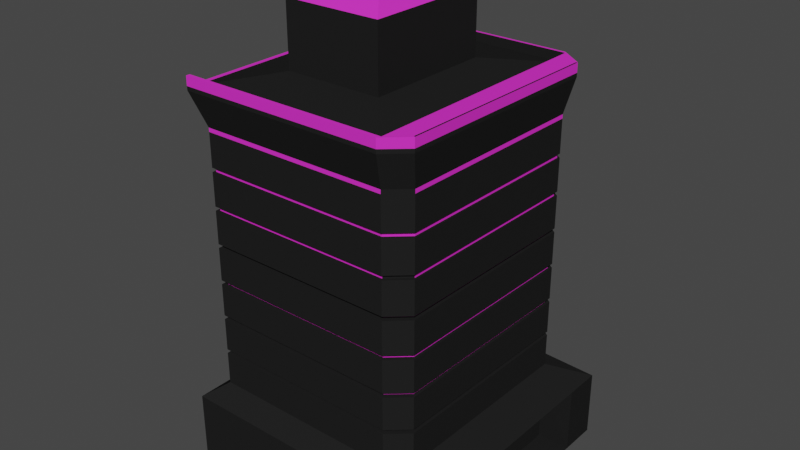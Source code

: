 # Source: Hotel_Building_1_.blend  (saved by Blender 3.0.42; exported with 4.5.12 LTS)
import bpy
from mathutils import Matrix  # noqa: F401  (used for matrix-valued properties, if any)

bpy.ops.wm.read_factory_settings(use_empty=True)
scene = bpy.context.scene
scene.name = 'Scene'

# ---- collections
col_collection = bpy.data.collections.new('Collection'); scene.collection.children.link(col_collection)

# ---- images (referenced by path relative to the original .blend; pixels are not part of the script)
import os
ASSET_DIR = os.environ.get("B2B_ASSET_DIR", "")  # directory of the original .blend (textures are referenced by path, not embedded)
HERE = os.path.dirname(os.path.abspath(__file__))  # packed textures are extracted next to this script under _unpacked/

def load_image(name, relpath, width, height, colorspace="sRGB"):
    """Load a texture the original file referenced (path relative to the .blend, or extracted next to this script)."""
    p = next((c for c in (os.path.join(HERE, relpath), os.path.join(ASSET_DIR, relpath)) if relpath and os.path.exists(c)), "")
    if p:
        img = bpy.data.images.load(p, check_existing=True)
        img.name = name
    else:  # same state as the original file: an image datablock whose file is absent (Cycles renders it pink)
        img = bpy.data.images.new(name, width, height)
        img.source = "FILE"
        img.filepath = "//" + (relpath or name)
    img.colorspace_settings.name = colorspace
    return img
img_material_base_color_001 = load_image('Material Base Color.001', '', 1024, 1024, 'sRGB')

# ---- materials (node trees are filled in below, after node groups)
mat_material = bpy.data.materials.new('Material')
mat_material.use_transparent_shadow = False
mat_material.diffuse_color = (0.016, 0.016, 0.016, 1.0)
mat_material_001 = bpy.data.materials.new('Material.001')
mat_material_001.use_transparent_shadow = False
mat_material_001.diffuse_color = (0.8, 0.0356, 0.6413, 1.0)

# ---- material node trees

# ---- world
world_world = bpy.data.worlds.new('World'); scene.world = world_world
world_world.use_nodes = True; world_world.node_tree.nodes.clear()
_N = world_world.node_tree.nodes; _L = world_world.node_tree.links
n0 = _N.new('ShaderNodeOutputWorld'); n0.name = 'World Output'; n0.location = (300, 300)
n1 = _N.new('ShaderNodeBackground'); n1.name = 'Background'; n1.location = (10, 300)
n1.inputs[0].default_value = (0.05088, 0.05088, 0.05088, 1.0)
_L.new(n1.outputs[0], n0.inputs[0])
n0.is_active_output = True
world_world.color = (0.05088, 0.05088, 0.05088)
world_world.use_sun_shadow = False
world_world.sun_shadow_jitter_overblur = 0.0

# ---- meshes
me_plane = bpy.data.meshes.new('Plane')
me_plane.from_pydata([(-1.0, -1.0, 0.0), (1.0, -1.0, 0.0), (-1.0, 1.0, 0.0), (1.0, 1.0, 0.0), (-1.0, -1.0, 0.0), (1.0, -1.0, 0.0), (-1.0, 1.0, 0.0), (1.0, 1.0, 0.0), (-1.0, -1.0, 0.495), (1.0, -1.0, 0.495), (-1.0, 1.0, 0.495), (1.0, 1.0, 0.495), (-1.0, -0.6604, 0.0), (1.0, -0.6604, 0.0), (-1.0, -0.6604, 0.0), (1.0, -0.6604, 0.0), (1.0, -0.6604, 0.495), (1.0, 0.718, 0.0), (1.0, 0.718, 0.0), (1.0, 0.718, 0.495), (-1.0, 0.718, 0.0), (-1.0, 0.718, 0.0), (0.6376, -1.0, 0.0), (0.6376, 1.0, 0.0), (0.6376, -1.0, 0.0), (0.6376, 1.0, 0.0), (0.6376, -1.0, 0.495), (0.6376, 1.0, 0.495), (0.7548, -0.6604, 0.001817), (0.7548, -0.6597, 0.495), (0.7548, 0.718, 0.0), (0.7548, 0.7125, 0.495), (-0.84, -0.8662, 0.6161), (0.5815, -0.8662, 0.6161), (0.7253, -0.7367, 0.6161), (0.7436, 0.7493, 0.6161), (0.5815, 0.87, 0.6161), (-0.84, 0.87, 0.6161), (-0.84, -0.8662, 0.8924), (-0.84, -0.8662, 0.8628), (0.5815, -0.8662, 0.8628), (0.7253, -0.7367, 0.8628), (0.7436, 0.7493, 0.8628), (0.5815, 0.87, 0.8628), (-0.84, 0.87, 0.8628), (-0.84, -0.8662, 1.139), (0.5815, -0.8662, 0.8924), (0.7253, -0.7367, 0.8924), (0.7436, 0.7493, 0.8924), (0.5815, 0.87, 0.8924), (-0.84, 0.87, 0.8924), (-0.84, -0.8662, 1.169), (0.5815, -0.8662, 1.139), (0.7253, -0.7367, 1.139), (0.7436, 0.7493, 1.139), (0.5815, 0.87, 1.139), (-0.84, 0.87, 1.139), (-0.84, -0.8662, 1.415), (0.5815, -0.8662, 1.169), (0.7253, -0.7367, 1.169), (0.7436, 0.7493, 1.169), (0.5815, 0.87, 1.169), (-0.84, 0.87, 1.169), (-0.84, -0.8662, 1.445), (0.5815, -0.8662, 1.415), (0.7253, -0.7367, 1.415), (0.7436, 0.7493, 1.415), (0.5815, 0.87, 1.415), (-0.84, 0.87, 1.415), (-0.84, -0.8662, 1.692), (0.5815, -0.8662, 1.445), (0.7253, -0.7367, 1.445), (0.7436, 0.7493, 1.445), (0.5815, 0.87, 1.445), (-0.84, 0.87, 1.445), (-0.84, -0.8662, 1.721), (0.5815, -0.8662, 1.692), (0.7253, -0.7367, 1.692), (0.7436, 0.7493, 1.692), (0.5815, 0.87, 1.692), (-0.84, 0.87, 1.692), (0.5815, -0.8662, 1.721), (0.7253, -0.7367, 1.721), (0.7436, 0.7493, 1.721), (0.5815, 0.87, 1.721), (-0.84, 0.87, 1.721), (-0.84, -0.8662, 1.968), (-0.84, -0.8662, 1.721), (0.5815, -0.8662, 1.721), (0.7253, -0.7367, 1.721), (0.7436, 0.7493, 1.721), (0.5815, 0.87, 1.721), (-0.84, 0.87, 1.721), (-0.84, -0.8662, 1.998), (0.5815, -0.8662, 1.968), (0.7253, -0.7367, 1.968), (0.7436, 0.7493, 1.968), (0.5815, 0.87, 1.968), (-0.84, 0.87, 1.968), (-0.84, -0.8662, 2.244), (0.5815, -0.8662, 1.998), (0.7253, -0.7367, 1.998), (0.7436, 0.7493, 1.998), (0.5815, 0.87, 1.998), (-0.84, 0.87, 1.998), (-0.84, -0.8662, 2.244), (0.5815, -0.8662, 2.244), (0.7253, -0.7367, 2.244), (0.7436, 0.7493, 2.244), (0.5815, 0.87, 2.244), (-0.84, 0.87, 2.244), (0.5815, -0.8662, 2.244), (0.7253, -0.7367, 2.244), (0.7436, 0.7493, 2.244), (0.5815, 0.87, 2.244), (-0.84, 0.87, 2.244), (-0.84, -0.8662, 2.521), (-0.84, -0.8662, 2.274), (0.5815, -0.8662, 2.274), (0.7253, -0.7367, 2.274), (0.7436, 0.7493, 2.274), (0.5815, 0.87, 2.274), (-0.84, 0.87, 2.274), (0.5815, -0.8662, 2.521), (0.7253, -0.7367, 2.521), (0.7436, 0.7493, 2.521), (0.5815, 0.87, 2.521), (-0.84, 0.87, 2.521), (-0.9254, -0.9395, 2.797), (-0.84, -0.8662, 2.55), (0.5815, -0.8662, 2.55), (0.7253, -0.7367, 2.55), (0.7436, 0.7493, 2.55), (0.5815, 0.87, 2.55), (-0.84, 0.87, 2.55), (0.6144, -0.9395, 2.797), (0.7703, -0.7993, 2.797), (0.7901, 0.8104, 2.797), (0.6144, 0.9411, 2.797), (-0.9254, 0.9411, 2.797), (-0.9254, -0.9395, 2.826), (0.6144, -0.9395, 2.826), (0.7703, -0.7993, 2.826), (0.7901, 0.8104, 2.826), (0.6144, 0.9411, 2.826), (-0.9254, 0.9411, 2.826), (-0.8224, -0.8498, 2.245), (0.5727, -0.8498, 2.245), (0.7139, -0.7228, 2.245), (0.7318, 0.7356, 2.245), (0.5727, 0.854, 2.245), (-0.8224, 0.854, 2.245), (-0.8224, 0.854, 2.274), (0.5727, -0.8498, 2.274), (0.7139, -0.7228, 2.274), (0.7318, 0.7356, 2.274), (0.5727, 0.854, 2.274), (-0.8224, -0.8498, 2.274), (-0.8186, -0.8462, 1.968), (0.5707, -0.8462, 1.968), (0.7113, -0.7197, 1.968), (0.7292, 0.7326, 1.968), (0.5707, 0.8505, 1.968), (-0.8186, 0.8505, 1.968), (-0.8186, -0.8462, 1.997), (0.5707, -0.8462, 1.997), (0.5707, 0.8505, 1.997), (-0.8186, 0.8505, 1.997), (0.7292, 0.7326, 1.997), (0.7113, -0.7197, 1.997), (-0.7974, -0.8266, 1.692), (0.5601, -0.8266, 1.692), (0.6975, -0.703, 1.692), (0.715, 0.7162, 1.692), (0.5601, 0.8314, 1.692), (-0.7974, 0.8314, 1.692), (-0.7974, 0.8314, 1.721), (0.5601, -0.8266, 1.721), (0.6975, -0.703, 1.721), (0.715, 0.7162, 1.721), (0.5601, 0.8314, 1.721), (-0.7974, -0.8266, 1.721), (-0.8109, -0.8392, 1.416), (0.5669, -0.8392, 1.416), (0.7063, -0.7137, 1.416), (0.7241, 0.7267, 1.416), (0.5669, 0.8436, 1.416), (-0.8109, 0.8436, 1.416), (0.7241, 0.7267, 1.445), (0.5669, 0.8436, 1.445), (-0.8109, -0.8392, 1.445), (0.5669, -0.8392, 1.445), (0.7063, -0.7137, 1.445), (-0.8109, 0.8436, 1.445), (-0.8069, -0.8354, 1.14), (0.5648, -0.8354, 1.14), (0.7037, -0.7105, 1.14), (0.7213, 0.7235, 1.14), (0.5648, 0.8399, 1.14), (-0.8069, 0.8399, 1.14), (-0.8069, -0.8354, 1.168), (0.5648, -0.8354, 1.168), (0.5648, 0.8399, 1.168), (-0.8069, 0.8399, 1.168), (0.7037, -0.7105, 1.168), (0.7213, 0.7235, 1.168), (-0.8022, -0.8311, 0.8634), (0.5625, -0.8311, 0.8634), (0.7006, -0.7068, 0.8634), (0.7182, 0.7199, 0.8634), (0.5625, 0.8357, 0.8634), (-0.8022, 0.8357, 0.8634), (-0.8022, -0.8311, 0.8918), (0.5625, -0.8311, 0.8918), (0.5625, 0.8357, 0.8918), (-0.8022, 0.8357, 0.8918), (0.7182, 0.7199, 0.8918), (0.7006, -0.7068, 0.8918), (-0.9254, -0.9102, 2.826), (0.6144, -0.9102, 2.826), (-0.9254, 0.9219, 2.826), (0.6144, 0.9219, 2.826), (-0.9254, -0.9102, 2.894), (-0.9254, -0.9395, 2.894), (0.758, -0.7937, 2.894), (0.7777, 0.8043, 2.894), (0.6267, 0.9166, 2.894), (-0.9254, 0.9219, 2.894), (0.6267, -0.9102, 2.893), (0.7548, 0.1757, 0.0), (-0.8913, -0.9102, 2.826), (-0.8913, 0.9219, 2.826), (0.7548, -0.1239, 0.0), (0.7548, 0.1757, 0.2448), (0.7548, -0.1239, 0.2448), (0.6838, -0.1239, 0.0), (0.6838, 0.1757, 0.0), (0.6838, 0.1757, 0.2448), (0.6838, -0.1239, 0.2448), (0.2278, -0.4703, 2.892), (0.2278, 0.482, 2.892), (-0.5046, -0.4703, 2.892), (-0.5046, 0.482, 2.892), (0.2278, -0.4703, 3.359), (0.2278, 0.482, 3.359), (-0.5046, -0.4703, 3.359), (-0.5046, 0.482, 3.359), (-0.01042, -0.1606, 3.594), (-0.01042, 0.1723, 3.594), (-0.2664, -0.1606, 3.594), (-0.2664, 0.1723, 3.594), (-0.9254, 0.9411, 2.894), (-0.8913, 0.9219, 2.894), (0.6144, 0.9219, 2.894), (0.6144, 0.9411, 2.894), (0.6144, -0.9395, 2.894), (0.6144, -0.9102, 2.894), (0.7703, -0.7993, 2.894), (0.7901, 0.8104, 2.894)], [], [(18, 7, 11, 19), (17, 3, 7, 18), (12, 0, 4, 14), (23, 2, 6, 25), (22, 1, 5, 24), (4, 24, 5, 26, 8), (140, 141, 255, 223), (20, 12, 14, 21), (1, 13, 15, 5), (5, 15, 16, 9), (2, 20, 21, 6), (34, 35, 42, 41), (13, 17, 18, 15), (15, 232, 28), (39, 206, 211, 44), (26, 5, 9), (27, 11, 7), (0, 22, 24, 4), (3, 23, 25, 7), (35, 19, 11), (34, 9, 16), (7, 25, 6, 10, 27), (28, 232, 234, 29), (18, 19, 31, 30), (8, 26, 33, 32), (27, 10, 37, 36), (224, 225, 226, 228), (29, 31, 19, 16), (8, 32, 37, 10), (11, 27, 36, 35), (26, 9, 34, 33), (36, 37, 44, 43), (16, 19, 35, 34), (32, 33, 40, 39), (49, 48, 216, 214), (40, 41, 208, 207), (142, 143, 258, 257), (35, 36, 43, 42), (46, 38, 212, 213), (50, 49, 214, 215), (217, 216, 48, 47), (33, 34, 41, 40), (47, 48, 54, 53), (47, 46, 213, 217), (59, 204, 205, 60), (59, 58, 201, 204), (53, 54, 197, 196), (41, 42, 209, 208), (48, 49, 55, 54), (38, 46, 52, 45), (49, 50, 56, 55), (60, 61, 67, 66), (61, 62, 68, 67), (51, 58, 64, 57), (38, 50, 215, 212), (46, 47, 53, 52), (59, 60, 66, 65), (71, 70, 191, 192), (71, 192, 188, 72), (51, 57, 68, 62), (63, 74, 193, 190), (63, 69, 80, 74), (58, 59, 65, 64), (54, 55, 198, 197), (72, 73, 79, 78), (55, 56, 199, 198), (79, 80, 175, 174), (70, 63, 190, 191), (63, 70, 76, 69), (73, 74, 80, 79), (82, 83, 90, 89), (57, 182, 187, 68), (75, 81, 88, 87), (75, 87, 92, 85), (78, 79, 174, 173), (69, 76, 171, 170), (84, 85, 92, 91), (71, 72, 78, 77), (84, 83, 179, 180), (70, 71, 77, 76), (83, 84, 91, 90), (91, 92, 98, 97), (87, 88, 94, 86), (93, 104, 167, 164), (96, 97, 162, 161), (81, 82, 89, 88), (75, 85, 176, 181), (90, 91, 97, 96), (86, 94, 159, 158), (97, 98, 163, 162), (102, 103, 109, 108), (88, 89, 95, 94), (103, 104, 110, 109), (101, 102, 108, 107), (103, 102, 168, 166), (93, 100, 106, 99), (104, 103, 166, 167), (94, 95, 160, 159), (107, 108, 113, 112), (169, 168, 102, 101), (99, 106, 111, 105), (86, 158, 163, 98), (108, 109, 114, 113), (100, 101, 107, 106), (109, 110, 115, 114), (111, 112, 148, 147), (105, 146, 151, 115), (160, 161, 168, 169), (105, 111, 147, 146), (122, 121, 156, 152), (93, 99, 110, 104), (119, 120, 125, 124), (106, 107, 112, 111), (154, 155, 120, 119), (117, 118, 123, 116), (117, 116, 127, 122), (116, 129, 134, 127), (99, 105, 115, 110), (118, 119, 124, 123), (121, 120, 155, 156), (125, 126, 133, 132), (118, 117, 157, 153), (121, 122, 127, 126), (136, 137, 143, 142), (131, 132, 137, 136), (123, 124, 131, 130), (133, 134, 139, 138), (129, 130, 135, 128), (116, 123, 130, 129), (126, 127, 134, 133), (129, 128, 139, 134), (120, 121, 126, 125), (218, 140, 223, 222), (142, 257, 255, 141), (132, 133, 138, 137), (130, 131, 136, 135), (124, 125, 132, 131), (146, 157, 152, 151), (135, 136, 142, 141), (137, 138, 144, 143), (138, 139, 145, 144), (128, 135, 141, 140), (150, 151, 152, 156), (149, 150, 156, 155), (148, 149, 155, 154), (147, 148, 154, 153), (146, 147, 153, 157), (114, 115, 151, 150), (117, 122, 152, 157), (113, 114, 150, 149), (119, 118, 153, 154), (112, 113, 149, 148), (95, 96, 161, 160), (159, 160, 169, 165), (158, 164, 167, 163), (158, 159, 165, 164), (162, 163, 167, 166), (170, 181, 176, 175), (87, 86, 98, 92), (101, 100, 165, 169), (161, 162, 166, 168), (100, 93, 164, 165), (172, 173, 179, 178), (171, 172, 178, 177), (69, 170, 175, 80), (170, 171, 177, 181), (89, 90, 96, 95), (174, 175, 176, 180), (82, 81, 177, 178), (82, 178, 179, 83), (76, 77, 172, 171), (173, 174, 180, 179), (182, 190, 193, 187), (85, 84, 180, 176), (81, 75, 181, 177), (184, 185, 188, 192), (186, 187, 193, 189), (183, 184, 192, 191), (185, 186, 189, 188), (65, 66, 185, 184), (182, 183, 191, 190), (74, 73, 189, 193), (73, 72, 188, 189), (66, 67, 186, 185), (57, 64, 183, 182), (67, 68, 187, 186), (64, 65, 184, 183), (77, 78, 173, 172), (196, 197, 205, 204), (194, 200, 203, 199), (194, 195, 201, 200), (51, 62, 203, 200), (198, 199, 203, 202), (195, 196, 204, 201), (197, 198, 202, 205), (45, 194, 199, 56), (58, 51, 200, 201), (45, 52, 195, 194), (62, 61, 202, 203), (208, 209, 216, 217), (61, 60, 205, 202), (52, 53, 196, 195), (38, 45, 56, 50), (206, 212, 215, 211), (206, 207, 213, 212), (210, 211, 215, 214), (209, 210, 214, 216), (43, 44, 211, 210), (144, 254, 258, 143), (207, 208, 217, 213), (39, 40, 207, 206), (128, 218, 220, 139), (32, 39, 44, 37), (223, 255, 256, 222), (233, 31, 29, 234), (21, 14, 4, 8, 10, 6), (233, 234, 238, 237), (218, 222, 256, 219, 230), (230, 219, 239, 241), (144, 145, 251, 254), (235, 236, 237, 238), (232, 229, 236, 235), (234, 232, 235, 238), (229, 233, 237, 236), (16, 15, 28, 29), (229, 30, 31, 233), (42, 43, 210, 209), (232, 15, 18, 229), (229, 18, 30), (242, 241, 245, 246), (231, 230, 241, 242), (221, 231, 242, 240), (219, 221, 240, 239), (244, 246, 250, 248), (241, 239, 243, 245), (240, 242, 246, 244), (239, 240, 244, 243), (247, 248, 250, 249), (243, 244, 248, 247), (246, 245, 249, 250), (245, 243, 247, 249), (145, 220, 227, 251), (230, 231, 220, 218), (227, 252, 253, 254, 251), (220, 231, 252, 227), (221, 219, 256, 253), (231, 221, 253, 252), (218, 128, 140), (139, 220, 145), (226, 254, 253), (228, 256, 255), (224, 228, 255, 257), (226, 225, 258, 254), (225, 224, 257, 258), (228, 226, 253, 256)])
me_plane.polygons.foreach_set('material_index', [0, 0, 0, 0, 0, 0, 1, 0, 0, 0, 0, 0, 0, 0, 0, 0, 0, 0, 0, 0, 0, 0, 0, 0, 0, 0, 1, 0, 0, 0, 0, 0, 0, 0, 0, 0, 1, 0, 0, 0, 0, 0, 0, 0, 0, 0, 0, 0, 0, 0, 0, 0, 0, 0, 0, 0, 0, 0, 0, 0, 0, 0, 0, 0, 0, 0, 0, 0, 0, 0, 0, 0, 0, 0, 0, 0, 0, 0, 0, 0, 0, 0, 0, 0, 0, 0, 0, 0, 0, 0, 0, 0, 0, 0, 0, 0, 0, 0, 0, 0, 0, 0, 0, 0, 0, 0, 0, 1, 0, 0, 0, 0, 0, 0, 0, 0, 1, 0, 0, 0, 1, 0, 0, 0, 0, 0, 0, 0, 1, 1, 0, 0, 0, 1, 0, 0, 1, 1, 0, 0, 0, 0, 1, 1, 1, 1, 1, 0, 0, 0, 0, 0, 0, 0, 1, 1, 1, 1, 0, 0, 1, 0, 1, 1, 0, 1, 0, 1, 0, 0, 0, 1, 1, 0, 0, 1, 1, 1, 1, 0, 1, 0, 0, 0, 0, 0, 0, 0, 1, 1, 1, 0, 1, 1, 1, 0, 0, 0, 0, 1, 0, 0, 0, 1, 1, 1, 1, 0, 1, 1, 0, 0, 0, 1, 0, 0, 0, 0, 0, 1, 1, 0, 0, 0, 0, 0, 0, 0, 0, 0, 0, 0, 0, 1, 0, 0, 0, 1, 1, 1, 1, 0, 1, 1, 1, 0, 0, 0, 0, 1, 1, 1, 1, 0, 0])
_uv = me_plane.uv_layers.new(name='UVMap')
_uv.uv.foreach_set('vector', [0.5108, 0.6866, 0.5141, 0.7268, 0.4578, 0.7268, 0.446, 0.6992, 0.5116, 0.6866, 0.5148, 0.7268, 0.5141, 0.7268, 0.5108, 0.6866, 0.5134, 0.2016, 0.5123, 0.2732, 0.5108, 0.2732, 0.5119, 0.2016, 0.5114, 0.7724, 0.5118, 0.997, 0.5079, 0.997, 0.5104, 0.7723, 0.5126, 0.4584, 0.5196, 0.5137, 0.5186, 0.5138, 0.5115, 0.4584, 0.5108, 0.2732, 0.5115, 0.4584, 0.5186, 0.5138, 0.4385, 0.4808, 0.442, 0.2662, 0.6641, 0.05142, 0.8382, 0.21, 0.8275, 0.2177, 0.6701, 0.06694, 0.5075, 0.08579, 0.5134, 0.2016, 0.5119, 0.2016, 0.5061, 0.08575, 0.5196, 0.5137, 0.5167, 0.5747, 0.5155, 0.5746, 0.5186, 0.5138, 0.5186, 0.5138, 0.5155, 0.5746, 0.4424, 0.5473, 0.4567, 0.5179, 0.5196, 0.01919, 0.5075, 0.08579, 0.5061, 0.08575, 0.5185, 0.01899, 0.4074, 0.5148, 0.411, 0.7272, 0.373, 0.7334, 0.3705, 0.5082, 0.5167, 0.5747, 0.5116, 0.6866, 0.5108, 0.6866, 0.5155, 0.5746, 0.5155, 0.5746, 0.5007, 0.618, 0.4977, 0.5895, 0.3762, 0.2711, 0.3701, 0.2718, 0.3539, 0.02182, 0.3579, 0.01763, 0.4385, 0.4808, 0.5186, 0.5138, 0.4567, 0.5179, 0.4434, 0.7624, 0.4578, 0.7268, 0.5141, 0.7268, 0.5123, 0.2732, 0.5126, 0.4584, 0.5115, 0.4584, 0.5108, 0.2732, 0.5148, 0.7268, 0.5114, 0.7724, 0.5104, 0.7723, 0.5141, 0.7268, 0.411, 0.7272, 0.446, 0.6992, 0.4578, 0.7268, 0.4074, 0.5148, 0.4567, 0.5179, 0.4424, 0.5473, 0.5141, 0.7268, 0.5104, 0.7723, 0.5079, 0.997, 0.4389, 1.0, 0.4434, 0.7624, 0.4977, 0.5895, 0.5007, 0.618, 0.4837, 0.6191, 0.4699, 0.5892, 0.5108, 0.6866, 0.446, 0.6992, 0.4646, 0.6687, 0.4945, 0.6704, 0.442, 0.2662, 0.4385, 0.4808, 0.4131, 0.4823, 0.4136, 0.2703, 0.4434, 0.7624, 0.4389, 1.0, 0.4143, 0.9782, 0.4155, 0.7622, 0.8449, 0.2463, 0.8445, 0.4316, 0.8259, 0.4534, 0.8284, 0.2237, 0.4699, 0.5892, 0.4646, 0.6687, 0.446, 0.6992, 0.4424, 0.5473, 0.442, 0.2662, 0.4136, 0.2703, 0.401, 0.01591, 0.4221, 0.0, 0.4578, 0.7268, 0.4434, 0.7624, 0.4155, 0.7622, 0.411, 0.7272, 0.4385, 0.4808, 0.4567, 0.5179, 0.4074, 0.5148, 0.4131, 0.4823, 0.4155, 0.7622, 0.4143, 0.9782, 0.3754, 0.9798, 0.3741, 0.7602, 0.4424, 0.5473, 0.446, 0.6992, 0.411, 0.7272, 0.4074, 0.5148, 0.4136, 0.2703, 0.4131, 0.4823, 0.3722, 0.4852, 0.3762, 0.2711, 0.3583, 0.7601, 0.3594, 0.7334, 0.3641, 0.7305, 0.3642, 0.7614, 0.3722, 0.4852, 0.3705, 0.5082, 0.3668, 0.5107, 0.3672, 0.4843, 0.856, 0.2425, 0.8561, 0.4361, 0.847, 0.4322, 0.8472, 0.2457, 0.411, 0.7272, 0.4155, 0.7622, 0.3741, 0.7602, 0.373, 0.7334, 0.3587, 0.4849, 0.3597, 0.2715, 0.3658, 0.2719, 0.3637, 0.4842, 0.3599, 0.98, 0.3583, 0.7601, 0.3642, 0.7614, 0.3657, 0.9735, 0.363, 0.5106, 0.3641, 0.7305, 0.3594, 0.7334, 0.3592, 0.508, 0.4131, 0.4823, 0.4074, 0.5148, 0.3705, 0.5082, 0.3722, 0.4852, 0.3592, 0.508, 0.3594, 0.7334, 0.3222, 0.7342, 0.3205, 0.5103, 0.3592, 0.508, 0.3587, 0.4849, 0.3637, 0.4842, 0.363, 0.5106, 0.3094, 0.5104, 0.3131, 0.5128, 0.3137, 0.7313, 0.3092, 0.734, 0.3094, 0.5104, 0.3084, 0.4867, 0.3129, 0.486, 0.3131, 0.5128, 0.3205, 0.5103, 0.3222, 0.7342, 0.3178, 0.7314, 0.3169, 0.5128, 0.3705, 0.5082, 0.373, 0.7334, 0.3683, 0.7305, 0.3668, 0.5107, 0.3594, 0.7334, 0.3583, 0.7601, 0.3225, 0.7614, 0.3222, 0.7342, 0.3597, 0.2715, 0.3587, 0.4849, 0.3208, 0.4866, 0.32, 0.273, 0.3583, 0.7601, 0.3599, 0.98, 0.3209, 0.9811, 0.3225, 0.7614, 0.3092, 0.734, 0.308, 0.7612, 0.2718, 0.7625, 0.2719, 0.7346, 0.308, 0.7612, 0.3067, 0.981, 0.2676, 0.9813, 0.2718, 0.7625, 0.3052, 0.2735, 0.3084, 0.4867, 0.27, 0.4889, 0.2661, 0.2751, 0.3597, 0.2715, 0.346, 0.01834, 0.3505, 0.02203, 0.3658, 0.2719, 0.3587, 0.4849, 0.3592, 0.508, 0.3205, 0.5103, 0.3208, 0.4866, 0.3094, 0.5104, 0.3092, 0.734, 0.2719, 0.7346, 0.2701, 0.5134, 0.2593, 0.5135, 0.2586, 0.4891, 0.2625, 0.4884, 0.2628, 0.5159, 0.2593, 0.5135, 0.2628, 0.5159, 0.2636, 0.7318, 0.2593, 0.7344, 0.3052, 0.2735, 0.2661, 0.2751, 0.247, 0.0239, 0.2912, 0.0211, 0.2526, 0.2757, 0.2368, 0.02462, 0.2404, 0.02748, 0.2573, 0.2759, 0.2526, 0.2757, 0.214, 0.2775, 0.1924, 0.02827, 0.2368, 0.02462, 0.3084, 0.4867, 0.3094, 0.5104, 0.2701, 0.5134, 0.27, 0.4889, 0.3222, 0.7342, 0.3225, 0.7614, 0.3173, 0.7624, 0.3178, 0.7314, 0.2593, 0.7344, 0.2585, 0.7622, 0.2228, 0.7638, 0.222, 0.7362, 0.3225, 0.7614, 0.3209, 0.9811, 0.3158, 0.9754, 0.3173, 0.7624, 0.2228, 0.7638, 0.2157, 0.9802, 0.2094, 0.9729, 0.2161, 0.7652, 0.2586, 0.4891, 0.2526, 0.2757, 0.2573, 0.2759, 0.2625, 0.4884, 0.2526, 0.2757, 0.2586, 0.4891, 0.2203, 0.4912, 0.214, 0.2775, 0.2585, 0.7622, 0.2548, 0.9811, 0.2157, 0.9802, 0.2228, 0.7638, 0.207, 0.5162, 0.2073, 0.7357, 0.2067, 0.7356, 0.2065, 0.5162, 0.2661, 0.2751, 0.2615, 0.2757, 0.2438, 0.02725, 0.247, 0.0239, 0.1963, 0.2784, 0.2051, 0.4914, 0.2046, 0.4915, 0.192, 0.2787, 0.1963, 0.2784, 0.192, 0.2787, 0.1752, 0.02959, 0.1795, 0.02933, 0.222, 0.7362, 0.2228, 0.7638, 0.2161, 0.7652, 0.2167, 0.7329, 0.214, 0.2775, 0.2203, 0.4912, 0.2145, 0.4904, 0.2073, 0.2785, 0.2054, 0.7637, 0.199, 0.9796, 0.1952, 0.9795, 0.2049, 0.7637, 0.2593, 0.5135, 0.2593, 0.7344, 0.222, 0.7362, 0.2196, 0.5158, 0.2054, 0.7637, 0.2073, 0.7357, 0.2125, 0.7327, 0.212, 0.7651, 0.2586, 0.4891, 0.2593, 0.5135, 0.2196, 0.5158, 0.2203, 0.4912, 0.2073, 0.7357, 0.2054, 0.7637, 0.2049, 0.7637, 0.2067, 0.7356, 0.2049, 0.7637, 0.1952, 0.9795, 0.156, 0.9775, 0.1676, 0.7643, 0.192, 0.2787, 0.2046, 0.4915, 0.1668, 0.4941, 0.1557, 0.2803, 0.1429, 0.2812, 0.1209, 0.03491, 0.1246, 0.03762, 0.1472, 0.2813, 0.1686, 0.7331, 0.1676, 0.7643, 0.1637, 0.765, 0.1649, 0.7307, 0.2051, 0.4914, 0.207, 0.5162, 0.2065, 0.5162, 0.2046, 0.4915, 0.1963, 0.2784, 0.1795, 0.02933, 0.1846, 0.03333, 0.203, 0.2787, 0.2067, 0.7356, 0.2049, 0.7637, 0.1676, 0.7643, 0.1686, 0.7331, 0.1557, 0.2803, 0.1668, 0.4941, 0.1635, 0.4938, 0.1514, 0.281, 0.1676, 0.7643, 0.156, 0.9775, 0.1522, 0.9728, 0.1637, 0.765, 0.157, 0.7328, 0.1555, 0.7638, 0.1183, 0.7652, 0.1189, 0.7298, 0.2046, 0.4915, 0.2065, 0.5162, 0.168, 0.5208, 0.1668, 0.4941, 0.1555, 0.7638, 0.1441, 0.9768, 0.1086, 0.9743, 0.1183, 0.7652, 0.1581, 0.521, 0.157, 0.7328, 0.1189, 0.7298, 0.1197, 0.5264, 0.1555, 0.7638, 0.157, 0.7328, 0.1608, 0.7306, 0.1593, 0.7648, 0.1429, 0.2812, 0.1565, 0.4947, 0.1188, 0.4955, 0.1049, 0.2836, 0.1441, 0.9768, 0.1555, 0.7638, 0.1593, 0.7648, 0.1483, 0.9726, 0.1668, 0.4941, 0.168, 0.5208, 0.165, 0.5229, 0.1635, 0.4938, 0.1197, 0.5264, 0.1189, 0.7298, 0.1182, 0.7298, 0.119, 0.5264, 0.1612, 0.523, 0.1608, 0.7306, 0.157, 0.7328, 0.1581, 0.521, 0.1049, 0.2836, 0.1188, 0.4955, 0.1181, 0.4956, 0.101, 0.2839, 0.1557, 0.2803, 0.1514, 0.281, 0.1279, 0.0373, 0.1309, 0.03395, 0.1189, 0.7298, 0.1183, 0.7652, 0.1175, 0.7652, 0.1182, 0.7298, 0.1565, 0.4947, 0.1581, 0.521, 0.1197, 0.5264, 0.1188, 0.4955, 0.1183, 0.7652, 0.1086, 0.9743, 0.1046, 0.9741, 0.1175, 0.7652, 0.1181, 0.4956, 0.119, 0.5264, 0.1163, 0.5283, 0.1149, 0.4953, 0.101, 0.2839, 0.09672, 0.2846, 0.07816, 0.04151, 0.08126, 0.03826, 0.165, 0.5229, 0.1649, 0.7307, 0.1608, 0.7306, 0.1612, 0.523, 0.101, 0.2839, 0.1181, 0.4956, 0.1149, 0.4953, 0.09672, 0.2846, 0.0929, 0.9734, 0.1057, 0.7645, 0.1094, 0.7655, 0.09712, 0.9693, 0.1429, 0.2812, 0.1049, 0.2836, 0.08691, 0.03787, 0.1209, 0.03491, 0.1095, 0.5263, 0.1072, 0.7298, 0.06951, 0.7316, 0.0717, 0.5278, 0.1188, 0.4955, 0.1197, 0.5264, 0.119, 0.5264, 0.1181, 0.4956, 0.1123, 0.5283, 0.1107, 0.7276, 0.1072, 0.7298, 0.1095, 0.5263, 0.0882, 0.2849, 0.1079, 0.4963, 0.07078, 0.4993, 0.04978, 0.2883, 0.0882, 0.2849, 0.04978, 0.2883, 0.03727, 0.04072, 0.07131, 0.03898, 0.04978, 0.2883, 0.0454, 0.2887, 0.03334, 0.04091, 0.03727, 0.04072, 0.1049, 0.2836, 0.101, 0.2839, 0.08126, 0.03826, 0.08691, 0.03787, 0.1079, 0.4963, 0.1095, 0.5263, 0.0717, 0.5278, 0.07078, 0.4993, 0.1057, 0.7645, 0.1072, 0.7298, 0.1107, 0.7276, 0.1094, 0.7655, 0.06951, 0.7316, 0.06897, 0.7624, 0.06464, 0.7622, 0.0653, 0.7316, 0.1079, 0.4963, 0.0882, 0.2849, 0.09253, 0.2849, 0.111, 0.4955, 0.1057, 0.7645, 0.0929, 0.9734, 0.05748, 0.9711, 0.06897, 0.7624, 0.8601, 0.2411, 0.8601, 0.4377, 0.8561, 0.4361, 0.856, 0.2425, 0.06757, 0.5278, 0.0653, 0.7316, 0.03078, 0.7332, 0.03389, 0.5259, 0.07078, 0.4993, 0.0717, 0.5278, 0.06757, 0.5278, 0.0666, 0.4996, 0.06464, 0.7622, 0.05327, 0.9708, 0.01579, 0.9809, 0.02866, 0.7604, 0.0454, 0.2887, 0.0666, 0.4996, 0.03216, 0.5013, 0.007357, 0.2904, 0.04978, 0.2883, 0.07078, 0.4993, 0.0666, 0.4996, 0.0454, 0.2887, 0.06897, 0.7624, 0.05748, 0.9711, 0.05327, 0.9708, 0.06464, 0.7622, 0.0454, 0.2887, 0.007357, 0.2904, 0.0, 0.03312, 0.03334, 0.04091, 0.1072, 0.7298, 0.1057, 0.7645, 0.06897, 0.7624, 0.06951, 0.7316, 0.656, 0.05948, 0.6641, 0.05142, 0.6701, 0.06694, 0.6663, 0.06939, 0.856, 0.2425, 0.8472, 0.2457, 0.8275, 0.2177, 0.8382, 0.21, 0.0653, 0.7316, 0.06464, 0.7622, 0.02866, 0.7604, 0.03078, 0.7332, 0.0666, 0.4996, 0.06757, 0.5278, 0.03389, 0.5259, 0.03216, 0.5013, 0.0717, 0.5278, 0.06951, 0.7316, 0.0653, 0.7316, 0.06757, 0.5278, 0.09672, 0.2846, 0.09253, 0.2849, 0.07486, 0.04175, 0.07816, 0.04151, 0.8422, 0.2071, 0.8601, 0.2411, 0.856, 0.2425, 0.8382, 0.21, 0.8601, 0.4377, 0.837, 0.4683, 0.8336, 0.4653, 0.8561, 0.4361, 0.837, 0.4683, 0.6735, 0.6104, 0.6708, 0.6073, 0.8336, 0.4653, 0.6671, 0.04806, 0.8422, 0.2071, 0.8382, 0.21, 0.6641, 0.05142, 0.1138, 0.7658, 0.1009, 0.9695, 0.09712, 0.9693, 0.1094, 0.7655, 0.1148, 0.7276, 0.1138, 0.7658, 0.1094, 0.7655, 0.1107, 0.7276, 0.1163, 0.5283, 0.1148, 0.7276, 0.1107, 0.7276, 0.1123, 0.5283, 0.1149, 0.4953, 0.1163, 0.5283, 0.1123, 0.5283, 0.111, 0.4955, 0.09672, 0.2846, 0.1149, 0.4953, 0.111, 0.4955, 0.09253, 0.2849, 0.1175, 0.7652, 0.1046, 0.9741, 0.1009, 0.9695, 0.1138, 0.7658, 0.0882, 0.2849, 0.07131, 0.03898, 0.07486, 0.04175, 0.09253, 0.2849, 0.1182, 0.7298, 0.1175, 0.7652, 0.1138, 0.7658, 0.1148, 0.7276, 0.1095, 0.5263, 0.1079, 0.4963, 0.111, 0.4955, 0.1123, 0.5283, 0.119, 0.5264, 0.1182, 0.7298, 0.1148, 0.7276, 0.1163, 0.5283, 0.168, 0.5208, 0.1686, 0.7331, 0.1649, 0.7307, 0.165, 0.5229, 0.1635, 0.4938, 0.165, 0.5229, 0.1612, 0.523, 0.1598, 0.4939, 0.1514, 0.281, 0.1472, 0.2813, 0.1246, 0.03762, 0.1279, 0.0373, 0.1514, 0.281, 0.1635, 0.4938, 0.1598, 0.4939, 0.1472, 0.2813, 0.1637, 0.765, 0.1522, 0.9728, 0.1483, 0.9726, 0.1593, 0.7648, 0.2073, 0.2785, 0.203, 0.2787, 0.1846, 0.03333, 0.188, 0.03307, 0.192, 0.2787, 0.1557, 0.2803, 0.1309, 0.03395, 0.1752, 0.02959, 0.1581, 0.521, 0.1565, 0.4947, 0.1598, 0.4939, 0.1612, 0.523, 0.1649, 0.7307, 0.1637, 0.765, 0.1593, 0.7648, 0.1608, 0.7306, 0.1565, 0.4947, 0.1429, 0.2812, 0.1472, 0.2813, 0.1598, 0.4939, 0.2152, 0.5188, 0.2167, 0.7329, 0.2125, 0.7327, 0.2113, 0.5189, 0.2145, 0.4904, 0.2152, 0.5188, 0.2113, 0.5189, 0.2109, 0.4905, 0.214, 0.2775, 0.2073, 0.2785, 0.188, 0.03307, 0.1924, 0.02827, 0.2073, 0.2785, 0.2145, 0.4904, 0.2109, 0.4905, 0.203, 0.2787, 0.2065, 0.5162, 0.2067, 0.7356, 0.1686, 0.7331, 0.168, 0.5208, 0.2161, 0.7652, 0.2094, 0.9729, 0.2056, 0.9728, 0.212, 0.7651, 0.207, 0.5162, 0.2051, 0.4914, 0.2109, 0.4905, 0.2113, 0.5189, 0.207, 0.5162, 0.2113, 0.5189, 0.2125, 0.7327, 0.2073, 0.7357, 0.2203, 0.4912, 0.2196, 0.5158, 0.2152, 0.5188, 0.2145, 0.4904, 0.2167, 0.7329, 0.2161, 0.7652, 0.212, 0.7651, 0.2125, 0.7327, 0.2615, 0.2757, 0.2573, 0.2759, 0.2404, 0.02748, 0.2438, 0.02725, 0.199, 0.9796, 0.2054, 0.7637, 0.212, 0.7651, 0.2056, 0.9728, 0.2051, 0.4914, 0.1963, 0.2784, 0.203, 0.2787, 0.2109, 0.4905, 0.2667, 0.5159, 0.2676, 0.7319, 0.2636, 0.7318, 0.2628, 0.5159, 0.2673, 0.7634, 0.2633, 0.9764, 0.2593, 0.9763, 0.2631, 0.7633, 0.2661, 0.4884, 0.2667, 0.5159, 0.2628, 0.5159, 0.2625, 0.4884, 0.2676, 0.7319, 0.2673, 0.7634, 0.2631, 0.7633, 0.2636, 0.7318, 0.2701, 0.5134, 0.2719, 0.7346, 0.2676, 0.7319, 0.2667, 0.5159, 0.2615, 0.2757, 0.2661, 0.4884, 0.2625, 0.4884, 0.2573, 0.2759, 0.2548, 0.9811, 0.2585, 0.7622, 0.2631, 0.7633, 0.2593, 0.9763, 0.2585, 0.7622, 0.2593, 0.7344, 0.2636, 0.7318, 0.2631, 0.7633, 0.2719, 0.7346, 0.2718, 0.7625, 0.2673, 0.7634, 0.2676, 0.7319, 0.2661, 0.2751, 0.27, 0.4889, 0.2661, 0.4884, 0.2615, 0.2757, 0.2718, 0.7625, 0.2676, 0.9813, 0.2633, 0.9764, 0.2673, 0.7634, 0.27, 0.4889, 0.2701, 0.5134, 0.2667, 0.5159, 0.2661, 0.4884, 0.2196, 0.5158, 0.222, 0.7362, 0.2167, 0.7329, 0.2152, 0.5188, 0.3169, 0.5128, 0.3178, 0.7314, 0.3137, 0.7313, 0.3131, 0.5128, 0.3147, 0.2737, 0.3105, 0.2738, 0.2952, 0.02432, 0.2986, 0.02411, 0.3147, 0.2737, 0.3164, 0.486, 0.3129, 0.486, 0.3105, 0.2738, 0.3052, 0.2735, 0.2912, 0.0211, 0.2952, 0.02432, 0.3105, 0.2738, 0.3173, 0.7624, 0.3158, 0.9754, 0.3119, 0.9754, 0.3131, 0.7624, 0.3164, 0.486, 0.3169, 0.5128, 0.3131, 0.5128, 0.3129, 0.486, 0.3178, 0.7314, 0.3173, 0.7624, 0.3131, 0.7624, 0.3137, 0.7313, 0.32, 0.273, 0.3147, 0.2737, 0.2986, 0.02411, 0.3021, 0.02042, 0.3084, 0.4867, 0.3052, 0.2735, 0.3105, 0.2738, 0.3129, 0.486, 0.32, 0.273, 0.3208, 0.4866, 0.3164, 0.486, 0.3147, 0.2737, 0.3067, 0.981, 0.308, 0.7612, 0.3131, 0.7624, 0.3119, 0.9754, 0.3668, 0.5107, 0.3683, 0.7305, 0.3641, 0.7305, 0.363, 0.5106, 0.308, 0.7612, 0.3092, 0.734, 0.3137, 0.7313, 0.3131, 0.7624, 0.3208, 0.4866, 0.3205, 0.5103, 0.3169, 0.5128, 0.3164, 0.486, 0.3597, 0.2715, 0.32, 0.273, 0.3021, 0.02042, 0.346, 0.01834, 0.3701, 0.2718, 0.3658, 0.2719, 0.3505, 0.02203, 0.3539, 0.02182, 0.3701, 0.2718, 0.3672, 0.4843, 0.3637, 0.4842, 0.3658, 0.2719, 0.3683, 0.7615, 0.3696, 0.9735, 0.3657, 0.9735, 0.3642, 0.7614, 0.3683, 0.7305, 0.3683, 0.7615, 0.3642, 0.7614, 0.3641, 0.7305, 0.3741, 0.7602, 0.3754, 0.9798, 0.3696, 0.9735, 0.3683, 0.7615, 0.8336, 0.4653, 0.8248, 0.4584, 0.847, 0.4322, 0.8561, 0.4361, 0.3672, 0.4843, 0.3668, 0.5107, 0.363, 0.5106, 0.3637, 0.4842, 0.3762, 0.2711, 0.3722, 0.4852, 0.3672, 0.4843, 0.3701, 0.2718, 0.9445, 0.9722, 0.9362, 0.9647, 0.9362, 0.4938, 0.9445, 0.4884, 0.4136, 0.2703, 0.3762, 0.2711, 0.3579, 0.01763, 0.401, 0.01591, 0.6701, 0.06694, 0.8275, 0.2177, 0.8253, 0.2233, 0.6663, 0.06939, 0.4832, 0.6382, 0.4646, 0.6687, 0.4699, 0.5892, 0.4837, 0.6191, 0.5061, 0.08575, 0.5119, 0.2016, 0.5108, 0.2732, 0.442, 0.2662, 0.4221, 0.0, 0.5185, 0.01899, 0.4832, 0.6382, 0.4837, 0.6191, 0.4878, 0.6224, 0.4865, 0.6338, 0.656, 0.05948, 0.6663, 0.06939, 0.8253, 0.2233, 0.8145, 0.2275, 0.6516, 0.06977, 0.6516, 0.06977, 0.8145, 0.2275, 0.7426, 0.2594, 0.6513, 0.186, 0.8336, 0.4653, 0.6708, 0.6073, 0.6783, 0.5899, 0.8248, 0.4584, 0.4974, 0.6226, 0.4963, 0.6344, 0.4865, 0.6338, 0.4878, 0.6224, 0.5007, 0.618, 0.5007, 0.638, 0.4963, 0.6344, 0.4974, 0.6226, 0.4837, 0.6191, 0.5007, 0.618, 0.4974, 0.6226, 0.4878, 0.6224, 0.5007, 0.638, 0.4832, 0.6382, 0.4865, 0.6338, 0.4963, 0.6344, 0.4424, 0.5473, 0.5155, 0.5746, 0.4977, 0.5895, 0.4699, 0.5892, 0.5007, 0.638, 0.4945, 0.6704, 0.4646, 0.6687, 0.4832, 0.6382, 0.373, 0.7334, 0.3741, 0.7602, 0.3683, 0.7615, 0.3683, 0.7305, 0.5007, 0.618, 0.5155, 0.5746, 0.5108, 0.6866, 0.5007, 0.638, 0.5007, 0.638, 0.5108, 0.6866, 0.4945, 0.6704, 0.8267, 0.6069, 0.8267, 0.8516, 0.7064, 0.8516, 0.7064, 0.6069, 0.9274, 0.4938, 0.9275, 0.9647, 0.8267, 0.8516, 0.8267, 0.6069, 0.8159, 0.4512, 0.657, 0.5871, 0.6621, 0.5053, 0.7594, 0.4156, 0.8145, 0.2275, 0.8159, 0.4512, 0.7594, 0.4156, 0.7426, 0.2594, 0.6841, 0.3898, 0.6112, 0.447, 0.6099, 0.3818, 0.6408, 0.3621, 0.6513, 0.186, 0.7426, 0.2594, 0.6851, 0.2892, 0.6149, 0.2263, 0.7594, 0.4156, 0.6621, 0.5053, 0.6112, 0.447, 0.6841, 0.3898, 0.7426, 0.2594, 0.7594, 0.4156, 0.6841, 0.3898, 0.6851, 0.2892, 0.5548, 0.772, 0.5548, 0.6865, 0.6206, 0.6865, 0.6206, 0.772, 0.6851, 0.2892, 0.6841, 0.3898, 0.6408, 0.3621, 0.6374, 0.3176, 0.7064, 0.6069, 0.7064, 0.8516, 0.6206, 0.772, 0.6206, 0.6865, 0.6149, 0.2263, 0.6851, 0.2892, 0.6374, 0.3176, 0.6049, 0.2966, 0.6708, 0.6073, 0.6637, 0.6022, 0.6766, 0.5888, 0.6783, 0.5899, 0.9275, 0.9647, 0.9274, 0.4938, 0.9362, 0.4938, 0.9362, 0.9647, 0.6766, 0.5888, 0.6787, 0.5841, 0.8235, 0.455, 0.8248, 0.4584, 0.6783, 0.5899, 0.6637, 0.6022, 0.657, 0.5871, 0.6787, 0.5841, 0.6766, 0.5888, 0.8159, 0.4512, 0.8145, 0.2275, 0.8253, 0.2233, 0.8235, 0.455, 0.657, 0.5871, 0.8159, 0.4512, 0.8235, 0.455, 0.6787, 0.5841, 0.9362, 0.9647, 0.9445, 0.9722, 0.9366, 0.9726, 0.9445, 0.4884, 0.9362, 0.4938, 0.9362, 0.4884, 0.8259, 0.4534, 0.8248, 0.4584, 0.8235, 0.455, 0.8284, 0.2237, 0.8253, 0.2233, 0.8275, 0.2177, 0.8449, 0.2463, 0.8284, 0.2237, 0.8275, 0.2177, 0.8472, 0.2457, 0.8259, 0.4534, 0.8445, 0.4316, 0.847, 0.4322, 0.8248, 0.4584, 0.8445, 0.4316, 0.8449, 0.2463, 0.8472, 0.2457, 0.847, 0.4322, 0.8284, 0.2237, 0.8259, 0.4534, 0.8235, 0.455, 0.8253, 0.2233])
me_plane.materials.append(mat_material)
me_plane.materials.append(mat_material_001)
me_plane.use_remesh_fix_poles = True
me_plane.use_remesh_preserve_attributes = False
me_plane.update()

# ---- objects
ob_plane = bpy.data.objects.new('Plane', me_plane)

# ---- transforms, parenting, visibility, modifiers, constraints
ob_plane.location = (0.0, 0.0, 0.0)
ob_plane.scale = (10.13, 10.13, 10.13)

# ---- collection membership
col_collection.objects.link(ob_plane)

# ---- scene / render settings (as saved in the file)
scene.frame_start = 1; scene.frame_end = 250; scene.frame_set(33)
scene.render.engine = 'BLENDER_EEVEE_NEXT'
scene.cycles.sampling_pattern = 'TABULATED_SOBOL'
scene.cycles.use_light_tree = False
scene.view_settings.view_transform = 'Filmic'
bpy.context.view_layer.update()

# ---- added for rendering (the .blend has no active camera and no usable light): camera, sun
cam_auto = bpy.data.cameras.new('AutoCamera')
cam_auto.lens = 50.0
cam_auto.sensor_width = 36.0
cam_auto.clip_end = 1000.0
ob_auto_camera = bpy.data.objects.new('AutoCamera', cam_auto)
scene.collection.objects.link(ob_auto_camera)
ob_auto_camera.location = (42.8803, -51.4563, 52.5134)
ob_auto_camera.rotation_euler = (1.09748, -7.21219e-08, 0.694738)
scene.camera = ob_auto_camera
light_auto_sun = bpy.data.lights.new('AutoSun', 'SUN')
light_auto_sun.energy = 3.0
light_auto_sun.angle = 0.0523599
ob_auto_sun = bpy.data.objects.new('AutoSun', light_auto_sun)
scene.collection.objects.link(ob_auto_sun)
ob_auto_sun.rotation_euler = (0.872665, 0.174533, 0.523599)
bpy.context.view_layer.update()
